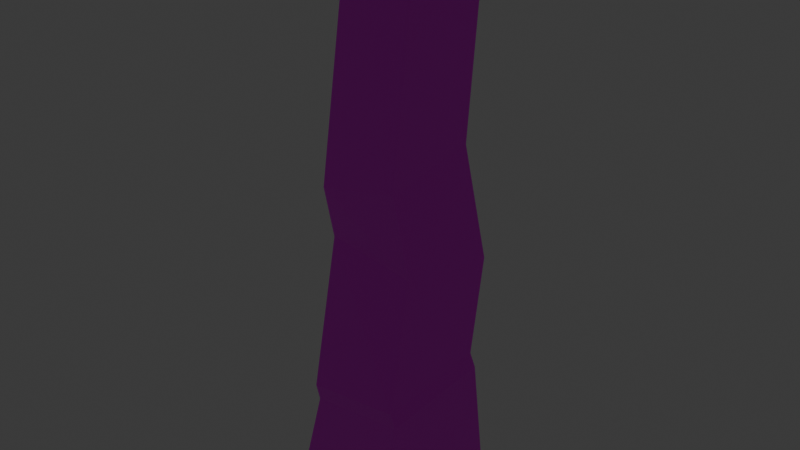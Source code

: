 # Source: tree3.blend  (saved by Blender 4.5.88; exported with 4.5.12 LTS)
import bpy
from mathutils import Matrix  # noqa: F401  (used for matrix-valued properties, if any)

bpy.ops.wm.read_factory_settings(use_empty=True)
scene = bpy.context.scene
scene.name = 'Scene'

# ---- collections
col_collection = bpy.data.collections.new('Collection'); scene.collection.children.link(col_collection)

# ---- images (referenced by path relative to the original .blend; pixels are not part of the script)
import os
ASSET_DIR = os.environ.get("B2B_ASSET_DIR", "")  # directory of the original .blend (textures are referenced by path, not embedded)
HERE = os.path.dirname(os.path.abspath(__file__))  # packed textures are extracted next to this script under _unpacked/

def load_image(name, relpath, width, height, colorspace="sRGB"):
    """Load a texture the original file referenced (path relative to the .blend, or extracted next to this script)."""
    p = next((c for c in (os.path.join(HERE, relpath), os.path.join(ASSET_DIR, relpath)) if relpath and os.path.exists(c)), "")
    if p:
        img = bpy.data.images.load(p, check_existing=True)
        img.name = name
    else:  # same state as the original file: an image datablock whose file is absent (Cycles renders it pink)
        img = bpy.data.images.new(name, width, height)
        img.source = "FILE"
        img.filepath = "//" + (relpath or name)
    img.colorspace_settings.name = colorspace
    return img
img_texture_eow_tree_png = load_image('texture eow tree.png', 'texture eow tree.png', 1024, 1024, 'sRGB')

# ---- materials (node trees are filled in below, after node groups)
mat_material = bpy.data.materials.new('Material')
mat_material.alpha_threshold = 0.0
mat_material.roughness = 0.5
mat_material.line_color = (0.0, 0.0, 0.0, 1.0)

# ---- material node trees
mat_material.use_nodes = True; mat_material.node_tree.nodes.clear()
_N = mat_material.node_tree.nodes; _L = mat_material.node_tree.links
n0 = _N.new('ShaderNodeOutputMaterial'); n0.name = 'Material Output'; n0.location = (200, 100)
n1 = _N.new('ShaderNodeBsdfPrincipled'); n1.name = 'Principled BSDF'; n1.location = (-200, 100)
n1.inputs[3].default_value = 1.45
n2 = _N.new('ShaderNodeTexImage'); n2.name = 'Image Texture'; n2.location = (-490, 71)
n2.image = img_texture_eow_tree_png
_L.new(n1.outputs[0], n0.inputs[0])
_L.new(n2.outputs[0], n1.inputs[0])
n0.is_active_output = True

# ---- world
world_world = bpy.data.worlds.new('World'); scene.world = world_world
world_world.use_nodes = True; world_world.node_tree.nodes.clear()
_N = world_world.node_tree.nodes; _L = world_world.node_tree.links
n0 = _N.new('ShaderNodeOutputWorld'); n0.name = 'World Output'; n0.location = (200, 100)
n1 = _N.new('ShaderNodeBackground'); n1.name = 'Background'; n1.location = (-200, 100)
n1.inputs[0].default_value = (0.05088, 0.05088, 0.05088, 1.0)
_L.new(n1.outputs[0], n0.inputs[0])
n0.is_active_output = True
world_world.color = (0.05088, 0.05088, 0.05088)
world_world.sun_shadow_jitter_overblur = 0.0

# ---- cameras
cam_camera = bpy.data.cameras.new('Camera')
cam_camera.clip_end = 100.0
cam_camera.ortho_scale = 7.314

# ---- lights
light_light = bpy.data.lights.new('Light', 'POINT')
light_light.energy = 1000.0
light_light.shadow_soft_size = 0.1

# ---- meshes
me_cube = bpy.data.meshes.new('Cube')
me_cube.from_pydata([(0.544, 0.544, 1.0), (1.0, 1.0, -1.0), (0.544, -0.544, 1.0), (1.0, -1.0, -1.0), (-0.544, 0.544, 1.0), (-1.0, 1.0, -1.0), (-0.544, -0.544, 1.0), (-1.0, -1.0, -1.0), (0.7591, 0.9496, 0.7347), (-0.4819, -0.239, 0.7428), (0.7181, -0.239, 0.7706), (-0.4409, 0.9496, 0.7069), (0.7342, 0.8463, 0.6194), (0.757, -0.3791, 0.6567), (-0.5145, 0.8463, 0.6349), (-0.4917, -0.3791, 0.6722), (0.5839, 0.7281, 0.1591), (0.6578, -0.7281, 0.1152), (-0.8657, 0.7281, 0.1097), (-0.7918, -0.7281, 0.06579), (0.7753, 0.986, -0.09801), (0.79, -0.5703, -0.06927), (-0.79, 0.986, -0.08173), (-0.7753, -0.5703, -0.05298), (0.9052, 0.6115, -0.302), (0.957, -1.067, -0.3395), (-0.7624, 0.6115, -0.3487), (-0.7106, -1.067, -0.3862), (0.9609, 0.6591, -0.3363), (1.013, -1.035, -0.3741), (-0.7227, 0.6591, -0.3834), (-0.6705, -1.035, -0.4212), (0.9921, 0.8797, -0.627), (0.9507, -1.088, -0.6572), (-0.9507, 0.8797, -0.5732), (-0.9921, -1.088, -0.6035), (1.224, 1.051, -0.9192), (1.102, -1.112, -0.8382), (-0.9816, 1.051, -0.9192), (-1.087, -1.112, -0.8777), (-1.115, -1.042, -0.8348), (1.107, 1.102, -0.8558), (1.053, -1.042, -0.7956), (-0.9398, 1.102, -0.895), (0.08607, 1.653, 1.144), (0.08607, 2.17, 1.106), (0.08607, 2.36, 1.054), (0.08607, 2.17, 1.002), (0.08607, 1.653, 0.9645), (0.698, 1.3, 1.144), (1.146, 1.558, 1.106), (1.31, 1.653, 1.054), (1.146, 1.558, 1.002), (0.698, 1.3, 0.9645), (0.698, 0.5931, 1.144), (1.146, 0.3345, 1.106), (1.31, 0.2398, 1.054), (1.146, 0.3345, 1.002), (0.698, 0.5931, 0.9645), (0.08607, 0.2398, 1.144), (0.08607, -0.2774, 1.106), (0.08607, -0.4668, 1.054), (0.08607, -0.2774, 1.002), (0.08607, 0.2398, 0.9645), (0.08607, 0.9464, 1.158), (-0.5258, 0.5931, 1.144), (-0.9738, 0.3345, 1.106), (-1.138, 0.2398, 1.054), (-0.9738, 0.3345, 1.002), (-0.5258, 0.5931, 0.9645), (-0.5258, 1.3, 1.144), (-0.9738, 1.558, 1.106), (-1.138, 1.653, 1.054), (-0.9738, 1.558, 1.002), (-0.5258, 1.3, 0.9645), (0.08607, 0.9464, 0.9507), (-0.1769, -1.327, 1.215), (3.897, 0.2109, 0.8474), (3.897, -1.401, 0.9298), (3.897, -1.992, 1.043), (3.897, -1.401, 1.155), (3.897, 0.2109, 1.238), (-0.9304, -0.8916, 1.292), (1.286, -3.933, 1.108), (1.99, 1.312, 0.8474), (0.5933, 0.5059, 0.9298), (0.0822, 0.2109, 1.043), (0.5933, 0.5059, 1.155), (1.99, 1.312, 1.238), (0.1712, -3.29, 1.192), (-0.9304, 0.2969, 1.292), (1.99, 3.514, 0.8474), (0.5933, 4.321, 0.9298), (0.0822, 4.616, 1.043), (0.5933, 4.321, 1.155), (1.99, 3.514, 1.238), (-0.1769, 0.7319, 1.215), (0.09885, 0.8911, 1.11), (3.897, 4.616, 0.8474), (3.897, 6.228, 0.9298), (3.897, 6.818, 1.043), (3.897, 6.228, 1.155), (3.897, 4.616, 1.238), (-0.1769, 0.7319, 1.006), (3.897, 2.413, 0.8172), (5.804, 3.514, 0.8474), (7.2, 4.321, 0.9298), (7.712, 4.616, 1.043), (7.2, 4.321, 1.155), (5.804, 3.514, 1.238), (-0.9304, 0.2969, 0.9289), (5.804, 1.312, 0.8474), (7.2, 0.5059, 0.9298), (7.712, 0.2109, 1.043), (7.2, 0.5059, 1.155), (5.804, 1.312, 1.238), (3.897, 2.413, 1.268), (-1.96, 0.8911, 0.9289), (-1.96, 1.761, 1.006), (-1.96, 2.08, 1.11), (-1.96, 1.761, 1.215), (-1.96, 0.8911, 1.292), (0.1712, -1.532, 1.192), (0.09885, -1.486, 1.11), (-0.1769, -1.327, 1.006), (-0.9304, -0.8916, 0.9289), (1.286, -0.8881, 1.108), (-1.96, -2.356, 1.215), (-1.96, -1.486, 1.292), (-1.96, -0.2973, 1.32), (-1.96, -2.674, 1.11), (-1.96, -2.356, 1.006), (-1.96, -1.486, 0.9289), (-1.96, -0.2973, 0.9008), (-3.742, -1.327, 1.215), (-2.989, -0.8916, 1.292), (1.694, -0.6526, 0.9947), (-4.018, -1.486, 1.11), (-3.742, -1.327, 1.006), (-2.989, -0.8916, 0.9289), (1.286, -0.8881, 0.8809), (-3.742, 0.7319, 1.215), (-2.989, 0.2969, 1.292), (0.1712, -1.532, 0.7976), (-4.018, 0.8911, 1.11), (-3.742, 0.7319, 1.006), (-2.989, 0.2969, 0.9289), (-1.351, -0.6526, 0.7976), (-1.351, 0.6345, 0.8809), (-1.351, 1.106, 0.9947), (-1.351, 0.6345, 1.108), (-1.351, -0.6526, 1.192), (1.694, -4.169, 0.9947), (1.286, -3.933, 0.8809), (0.1712, -3.29, 0.7976), (-1.351, -5.456, 1.108), (-1.351, -4.169, 1.192), (-1.351, -2.411, 1.222), (-1.351, -5.927, 0.9947), (-1.351, -5.456, 0.8809), (-1.351, -4.169, 0.7976), (-1.351, -2.411, 0.7671), (-3.989, -3.933, 1.108), (-2.874, -3.29, 1.192), (-4.397, -4.169, 0.9947), (-3.989, -3.933, 0.8809), (-2.874, -3.29, 0.7976), (-3.989, -0.8881, 1.108), (-2.874, -1.532, 1.192), (-4.397, -0.6526, 0.9947), (-3.989, -0.8881, 0.8809), (-2.874, -1.532, 0.7976)], [], [(0, 4, 6, 2), (10, 2, 6, 9), (9, 6, 4, 11), (5, 1, 3, 7), (8, 0, 2, 10), (11, 4, 0, 8), (14, 11, 8, 12), (12, 8, 10, 13), (15, 9, 11, 14), (13, 10, 9, 15), (17, 13, 15, 19), (19, 15, 14, 18), (16, 12, 13, 17), (18, 14, 12, 16), (22, 18, 16, 20), (20, 16, 17, 21), (23, 19, 18, 22), (21, 17, 19, 23), (25, 21, 23, 27), (27, 23, 22, 26), (24, 20, 21, 25), (26, 22, 20, 24), (30, 26, 24, 28), (28, 24, 25, 29), (31, 27, 26, 30), (29, 25, 27, 31), (33, 29, 31, 35), (35, 31, 30, 34), (32, 28, 29, 33), (34, 30, 28, 32), (43, 34, 32, 41), (41, 32, 33, 42), (40, 35, 34, 43), (42, 33, 35, 40), (3, 37, 39, 7), (7, 39, 38, 5), (1, 36, 37, 3), (5, 38, 36, 1), (37, 42, 40, 39), (39, 40, 43, 38), (36, 41, 42, 37), (38, 43, 41, 36), (45, 44, 49, 50), (48, 47, 52, 53), (46, 45, 50, 51), (44, 64, 49), (75, 48, 53), (47, 46, 51, 52), (53, 52, 57, 58), (51, 50, 55, 56), (49, 64, 54), (75, 53, 58), (52, 51, 56, 57), (50, 49, 54, 55), (58, 57, 62, 63), (56, 55, 60, 61), (54, 64, 59), (75, 58, 63), (57, 56, 61, 62), (55, 54, 59, 60), (61, 60, 66, 67), (59, 64, 65), (75, 63, 69), (62, 61, 67, 68), (60, 59, 65, 66), (63, 62, 68, 69), (65, 64, 70), (75, 69, 74), (68, 67, 72, 73), (66, 65, 70, 71), (69, 68, 73, 74), (67, 66, 71, 72), (75, 74, 48), (73, 72, 46, 47), (71, 70, 44, 45), (74, 73, 47, 48), (72, 71, 45, 46), (70, 64, 44), (81, 80, 87, 88), (79, 78, 85, 86), (77, 104, 84), (116, 81, 88), (80, 79, 86, 87), (78, 77, 84, 85), (116, 88, 95), (87, 86, 93, 94), (85, 84, 91, 92), (88, 87, 94, 95), (86, 85, 92, 93), (84, 104, 91), (116, 95, 102), (94, 93, 100, 101), (92, 91, 98, 99), (95, 94, 101, 102), (93, 92, 99, 100), (91, 104, 98), (116, 102, 109), (101, 100, 107, 108), (99, 98, 105, 106), (102, 101, 108, 109), (100, 99, 106, 107), (98, 104, 105), (108, 107, 113, 114), (106, 105, 111, 112), (109, 108, 114, 115), (107, 106, 112, 113), (105, 104, 111), (116, 109, 115), (112, 111, 77, 78), (115, 114, 80, 81), (113, 112, 78, 79), (111, 104, 77), (116, 115, 81), (114, 113, 79, 80), (119, 120, 96, 97), (117, 118, 103, 110), (120, 121, 90, 96), (118, 119, 97, 103), (133, 117, 110), (121, 129, 90), (133, 110, 125), (103, 97, 123, 124), (96, 90, 82, 76), (110, 103, 124, 125), (97, 96, 76, 123), (90, 129, 82), (123, 76, 127, 130), (82, 129, 128), (125, 124, 131, 132), (76, 82, 128, 127), (133, 125, 132), (124, 123, 130, 131), (128, 129, 135), (130, 127, 134, 137), (133, 132, 139), (132, 131, 138, 139), (127, 128, 135, 134), (131, 130, 137, 138), (137, 134, 141, 144), (139, 138, 145, 146), (134, 135, 142, 141), (138, 137, 144, 145), (133, 139, 146), (135, 129, 142), (146, 145, 118, 117), (141, 142, 121, 120), (145, 144, 119, 118), (133, 146, 117), (142, 129, 121), (144, 141, 120, 119), (149, 150, 126, 136), (147, 148, 140, 143), (150, 151, 122, 126), (148, 149, 136, 140), (161, 147, 143), (151, 157, 122), (161, 143, 154), (140, 136, 152, 153), (126, 122, 89, 83), (143, 140, 153, 154), (136, 126, 83, 152), (122, 157, 89), (152, 83, 155, 158), (83, 89, 156, 155), (161, 154, 160), (153, 152, 158, 159), (89, 157, 156), (154, 153, 159, 160), (156, 157, 163), (158, 155, 162, 164), (160, 159, 165, 166), (161, 160, 166), (155, 156, 163, 162), (159, 158, 164, 165), (164, 162, 167, 169), (166, 165, 170, 171), (162, 163, 168, 167), (165, 164, 169, 170), (161, 166, 171), (163, 157, 168), (171, 170, 148, 147), (167, 168, 151, 150), (170, 169, 149, 148), (161, 171, 147), (168, 157, 151), (169, 167, 150, 149)])
_uv = me_cube.uv_layers.new(name='UVMap')
_uv.uv.foreach_set('vector', [0.625, 0.5, 0.875, 0.5, 0.875, 0.75, 0.625, 0.75, 0.2028, 0.7809, 0.2083, 0.7809, 0.2083, 0.8206, 0.2028, 0.8206, 0.2028, 0.6617, 0.2083, 0.6617, 0.2083, 0.7014, 0.2028, 0.7014, 0.1289, 0.7411, 0.1686, 0.7411, 0.1686, 0.7809, 0.1289, 0.7809, 0.2028, 0.7411, 0.2083, 0.7411, 0.2083, 0.7809, 0.2028, 0.7809, 0.2028, 0.7014, 0.2083, 0.7014, 0.2083, 0.7411, 0.2028, 0.7411, 0.2011, 0.7014, 0.2028, 0.7014, 0.2028, 0.7411, 0.2011, 0.7411, 0.2011, 0.7411, 0.2028, 0.7411, 0.2028, 0.7809, 0.2011, 0.7809, 0.2011, 0.6617, 0.2028, 0.6617, 0.2028, 0.7014, 0.2011, 0.7014, 0.2011, 0.7809, 0.2028, 0.7809, 0.2028, 0.8206, 0.2011, 0.8206, 0.1908, 0.7809, 0.2011, 0.7809, 0.2011, 0.8206, 0.1908, 0.8206, 0.1908, 0.6617, 0.2011, 0.6617, 0.2011, 0.7014, 0.1908, 0.7014, 0.1908, 0.7411, 0.2011, 0.7411, 0.2011, 0.7809, 0.1908, 0.7809, 0.1908, 0.7014, 0.2011, 0.7014, 0.2011, 0.7411, 0.1908, 0.7411, 0.1874, 0.7014, 0.1908, 0.7014, 0.1908, 0.7411, 0.1874, 0.7411, 0.1874, 0.7411, 0.1908, 0.7411, 0.1908, 0.7809, 0.1874, 0.7809, 0.1874, 0.6617, 0.1908, 0.6617, 0.1908, 0.7014, 0.1874, 0.7014, 0.1874, 0.7809, 0.1908, 0.7809, 0.1908, 0.8206, 0.1874, 0.8206, 0.1817, 0.7809, 0.1874, 0.7809, 0.1874, 0.8206, 0.1817, 0.8206, 0.1817, 0.6617, 0.1874, 0.6617, 0.1874, 0.7014, 0.1817, 0.7014, 0.1817, 0.7411, 0.1874, 0.7411, 0.1874, 0.7809, 0.1817, 0.7809, 0.1817, 0.7014, 0.1874, 0.7014, 0.1874, 0.7411, 0.1817, 0.7411, 0.181, 0.7014, 0.1817, 0.7014, 0.1817, 0.7411, 0.181, 0.7411, 0.181, 0.7411, 0.1817, 0.7411, 0.1817, 0.7809, 0.181, 0.7809, 0.181, 0.6617, 0.1817, 0.6617, 0.1817, 0.7014, 0.181, 0.7014, 0.181, 0.7809, 0.1817, 0.7809, 0.1817, 0.8206, 0.181, 0.8206, 0.1763, 0.7809, 0.181, 0.7809, 0.181, 0.8206, 0.1763, 0.8206, 0.1763, 0.6617, 0.181, 0.6617, 0.181, 0.7014, 0.1763, 0.7014, 0.1763, 0.7411, 0.181, 0.7411, 0.181, 0.7809, 0.1763, 0.7809, 0.1763, 0.7014, 0.181, 0.7014, 0.181, 0.7411, 0.1763, 0.7411, 0.1716, 0.7014, 0.1763, 0.7014, 0.1763, 0.7411, 0.1716, 0.7411, 0.1716, 0.7411, 0.1763, 0.7411, 0.1763, 0.7809, 0.1716, 0.7809, 0.1716, 0.6617, 0.1763, 0.6617, 0.1763, 0.7014, 0.1716, 0.7014, 0.1716, 0.7809, 0.1763, 0.7809, 0.1763, 0.8206, 0.1716, 0.8206, 0.1686, 0.7809, 0.1709, 0.7809, 0.1709, 0.8206, 0.1686, 0.8206, 0.1686, 0.6617, 0.1709, 0.6617, 0.1709, 0.7014, 0.1686, 0.7014, 0.1686, 0.7411, 0.1709, 0.7411, 0.1709, 0.7809, 0.1686, 0.7809, 0.1686, 0.7014, 0.1709, 0.7014, 0.1709, 0.7411, 0.1686, 0.7411, 0.1709, 0.7809, 0.1716, 0.7809, 0.1716, 0.8206, 0.1709, 0.8206, 0.1709, 0.6617, 0.1716, 0.6617, 0.1716, 0.7014, 0.1709, 0.7014, 0.1709, 0.7411, 0.1716, 0.7411, 0.1716, 0.7809, 0.1709, 0.7809, 0.1709, 0.7014, 0.1716, 0.7014, 0.1716, 0.7411, 0.1709, 0.7411, 0.352, 0.6777, 0.352, 0.67, 0.3597, 0.67, 0.3597, 0.6777, 0.352, 0.701, 0.352, 0.6932, 0.3597, 0.6932, 0.3597, 0.701, 0.352, 0.6855, 0.352, 0.6777, 0.3597, 0.6777, 0.3597, 0.6855, 0.352, 0.67, 0.3559, 0.6622, 0.3597, 0.67, 0.3559, 0.7088, 0.352, 0.701, 0.3597, 0.701, 0.352, 0.6932, 0.352, 0.6855, 0.3597, 0.6855, 0.3597, 0.6932, 0.5, 0.1667, 0.5, 0.3333, 0.3333, 0.3333, 0.3333, 0.1667, 0.5, 0.5, 0.5, 0.6667, 0.3333, 0.6667, 0.3333, 0.5, 0.3597, 0.67, 0.3636, 0.6622, 0.3675, 0.67, 0.3636, 0.7088, 0.3597, 0.701, 0.3675, 0.701, 0.5, 0.3333, 0.5, 0.5, 0.3333, 0.5, 0.3333, 0.3333, 0.5, 0.6667, 0.5, 0.8333, 0.3333, 0.8333, 0.3333, 0.6667, 0.3333, 0.1667, 0.3333, 0.3333, 0.1667, 0.3333, 0.1667, 0.1667, 0.3675, 0.6855, 0.3675, 0.6777, 0.3753, 0.6777, 0.3753, 0.6855, 0.3675, 0.67, 0.3714, 0.6622, 0.3753, 0.67, 0.3714, 0.7088, 0.3675, 0.701, 0.3753, 0.701, 0.3675, 0.6932, 0.3675, 0.6855, 0.3753, 0.6855, 0.3753, 0.6932, 0.3675, 0.6777, 0.3675, 0.67, 0.3753, 0.67, 0.3753, 0.6777, 0.1667, 0.5, 0.1667, 0.6667, 0.0, 0.6667, 0.0, 0.5, 0.3753, 0.67, 0.3792, 0.6622, 0.383, 0.67, 0.3792, 0.7088, 0.3753, 0.701, 0.383, 0.701, 0.1667, 0.3333, 0.1667, 0.5, 0.0, 0.5, 0.0, 0.3333, 0.3753, 0.6777, 0.3753, 0.67, 0.383, 0.67, 0.383, 0.6777, 0.1667, 0.1667, 0.1667, 0.3333, 0.0, 0.3333, 0.0, 0.1667, 0.3365, 0.67, 0.3403, 0.6622, 0.3442, 0.67, 0.3403, 0.7088, 0.3365, 0.701, 0.3442, 0.701, 0.3365, 0.6932, 0.3365, 0.6855, 0.3442, 0.6855, 0.3442, 0.6932, 0.3365, 0.6777, 0.3365, 0.67, 0.3442, 0.67, 0.3442, 0.6777, 0.3365, 0.701, 0.3365, 0.6932, 0.3442, 0.6932, 0.3442, 0.701, 0.3365, 0.6855, 0.3365, 0.6777, 0.3442, 0.6777, 0.3442, 0.6855, 0.3481, 0.7088, 0.3442, 0.701, 0.352, 0.701, 0.3442, 0.6932, 0.3442, 0.6855, 0.352, 0.6855, 0.352, 0.6932, 0.3442, 0.6777, 0.3442, 0.67, 0.352, 0.67, 0.352, 0.6777, 0.3442, 0.701, 0.3442, 0.6932, 0.352, 0.6932, 0.352, 0.701, 0.3442, 0.6855, 0.3442, 0.6777, 0.352, 0.6777, 0.352, 0.6855, 0.3442, 0.67, 0.3481, 0.6622, 0.352, 0.67, 0.352, 0.701, 0.352, 0.6932, 0.3597, 0.6932, 0.3597, 0.701, 0.6667, 0.5, 0.6667, 0.6667, 0.5, 0.6667, 0.5, 0.5, 0.352, 0.67, 0.3559, 0.6622, 0.3597, 0.67, 0.3559, 0.7088, 0.352, 0.701, 0.3597, 0.701, 0.352, 0.6932, 0.352, 0.6855, 0.3597, 0.6855, 0.3597, 0.6932, 0.352, 0.6777, 0.352, 0.67, 0.3597, 0.67, 0.3597, 0.6777, 0.3636, 0.7088, 0.3597, 0.701, 0.3675, 0.701, 0.3597, 0.6932, 0.3597, 0.6855, 0.3675, 0.6855, 0.3675, 0.6932, 0.3597, 0.6777, 0.3597, 0.67, 0.3675, 0.67, 0.3675, 0.6777, 0.3597, 0.701, 0.3597, 0.6932, 0.3675, 0.6932, 0.3675, 0.701, 0.3597, 0.6855, 0.3597, 0.6777, 0.3675, 0.6777, 0.3675, 0.6855, 0.3597, 0.67, 0.3636, 0.6622, 0.3675, 0.67, 0.3714, 0.7088, 0.3675, 0.701, 0.3753, 0.701, 0.3675, 0.6932, 0.3675, 0.6855, 0.3753, 0.6855, 0.3753, 0.6932, 0.3675, 0.6777, 0.3675, 0.67, 0.3753, 0.67, 0.3753, 0.6777, 0.3675, 0.701, 0.3675, 0.6932, 0.3753, 0.6932, 0.3753, 0.701, 0.3675, 0.6855, 0.3675, 0.6777, 0.3753, 0.6777, 0.3753, 0.6855, 0.3675, 0.67, 0.3714, 0.6622, 0.3753, 0.67, 0.3792, 0.7088, 0.3753, 0.701, 0.383, 0.701, 0.3753, 0.6932, 0.3753, 0.6855, 0.383, 0.6855, 0.383, 0.6932, 0.3753, 0.6777, 0.3753, 0.67, 0.383, 0.67, 0.383, 0.6777, 0.3753, 0.701, 0.3753, 0.6932, 0.383, 0.6932, 0.383, 0.701, 0.3753, 0.6855, 0.3753, 0.6777, 0.383, 0.6777, 0.383, 0.6855, 0.3753, 0.67, 0.3792, 0.6622, 0.383, 0.67, 0.3365, 0.6932, 0.3365, 0.6855, 0.3442, 0.6855, 0.3442, 0.6932, 0.3365, 0.6777, 0.3365, 0.67, 0.3442, 0.67, 0.3442, 0.6777, 0.3365, 0.701, 0.3365, 0.6932, 0.3442, 0.6932, 0.3442, 0.701, 0.3365, 0.6855, 0.3365, 0.6777, 0.3442, 0.6777, 0.3442, 0.6855, 0.3365, 0.67, 0.3403, 0.6622, 0.3442, 0.67, 0.3403, 0.7088, 0.3365, 0.701, 0.3442, 0.701, 0.3442, 0.6777, 0.3442, 0.67, 0.352, 0.67, 0.352, 0.6777, 0.3442, 0.701, 0.3442, 0.6932, 0.352, 0.6932, 0.352, 0.701, 0.3442, 0.6855, 0.3442, 0.6777, 0.352, 0.6777, 0.352, 0.6855, 0.3442, 0.67, 0.3481, 0.6622, 0.352, 0.67, 0.3481, 0.7088, 0.3442, 0.701, 0.352, 0.701, 0.3442, 0.6932, 0.3442, 0.6855, 0.352, 0.6855, 0.352, 0.6932, 0.352, 0.6855, 0.352, 0.6777, 0.3597, 0.6777, 0.3597, 0.6855, 0.352, 0.701, 0.352, 0.6932, 0.3597, 0.6932, 0.3597, 0.701, 0.352, 0.6777, 0.352, 0.67, 0.3597, 0.67, 0.3597, 0.6777, 0.352, 0.6932, 0.352, 0.6855, 0.3597, 0.6855, 0.3597, 0.6932, 0.3559, 0.7088, 0.352, 0.701, 0.3597, 0.701, 0.352, 0.67, 0.3559, 0.6622, 0.3597, 0.67, 0.4167, 0.0, 0.5, 0.1667, 0.3333, 0.1667, 0.5, 0.3333, 0.5, 0.5, 0.3333, 0.5, 0.3333, 0.3333, 0.3597, 0.6777, 0.3597, 0.67, 0.3675, 0.67, 0.3675, 0.6777, 0.5, 0.1667, 0.5, 0.3333, 0.3333, 0.3333, 0.3333, 0.1667, 0.3597, 0.6855, 0.3597, 0.6777, 0.3675, 0.6777, 0.3675, 0.6855, 0.3597, 0.67, 0.3636, 0.6622, 0.3675, 0.67, 0.3675, 0.6855, 0.3675, 0.6777, 0.3753, 0.6777, 0.3753, 0.6855, 0.3675, 0.67, 0.3714, 0.6622, 0.3753, 0.67, 0.3333, 0.1667, 0.3333, 0.3333, 0.1667, 0.3333, 0.1667, 0.1667, 0.3675, 0.6777, 0.3675, 0.67, 0.3753, 0.67, 0.3753, 0.6777, 0.25, 0.0, 0.3333, 0.1667, 0.1667, 0.1667, 0.3333, 0.3333, 0.3333, 0.5, 0.1667, 0.5, 0.1667, 0.3333, 0.3753, 0.67, 0.3792, 0.6622, 0.383, 0.67, 0.3753, 0.6855, 0.3753, 0.6777, 0.383, 0.6777, 0.383, 0.6855, 0.08333, 0.0, 0.1667, 0.1667, 0.0, 0.1667, 0.1667, 0.1667, 0.1667, 0.3333, 0.0, 0.3333, 0.0, 0.1667, 0.3753, 0.6777, 0.3753, 0.67, 0.383, 0.67, 0.383, 0.6777, 0.1667, 0.3333, 0.1667, 0.5, 0.0, 0.5, 0.0, 0.3333, 0.3365, 0.6855, 0.3365, 0.6777, 0.3442, 0.6777, 0.3442, 0.6855, 0.3365, 0.701, 0.3365, 0.6932, 0.3442, 0.6932, 0.3442, 0.701, 0.3365, 0.6777, 0.3365, 0.67, 0.3442, 0.67, 0.3442, 0.6777, 0.3365, 0.6932, 0.3365, 0.6855, 0.3442, 0.6855, 0.3442, 0.6932, 0.3403, 0.7088, 0.3365, 0.701, 0.3442, 0.701, 0.3365, 0.67, 0.3403, 0.6622, 0.3442, 0.67, 0.3442, 0.701, 0.3442, 0.6932, 0.352, 0.6932, 0.352, 0.701, 0.3442, 0.6777, 0.3442, 0.67, 0.352, 0.67, 0.352, 0.6777, 0.3442, 0.6932, 0.3442, 0.6855, 0.352, 0.6855, 0.352, 0.6932, 0.3481, 0.7088, 0.3442, 0.701, 0.352, 0.701, 0.3442, 0.67, 0.3481, 0.6622, 0.352, 0.67, 0.3442, 0.6855, 0.3442, 0.6777, 0.352, 0.6777, 0.352, 0.6855, 0.352, 0.6855, 0.352, 0.6777, 0.3597, 0.6777, 0.3597, 0.6855, 0.352, 0.701, 0.352, 0.6932, 0.3597, 0.6932, 0.3597, 0.701, 0.352, 0.6777, 0.352, 0.67, 0.3597, 0.67, 0.3597, 0.6777, 0.352, 0.6932, 0.352, 0.6855, 0.3597, 0.6855, 0.3597, 0.6932, 0.3559, 0.7088, 0.352, 0.701, 0.3597, 0.701, 0.352, 0.67, 0.3559, 0.6622, 0.3597, 0.67, 0.3636, 0.7088, 0.3597, 0.701, 0.3675, 0.701, 0.3597, 0.6932, 0.3597, 0.6855, 0.3675, 0.6855, 0.3675, 0.6932, 0.3597, 0.6777, 0.3597, 0.67, 0.3675, 0.67, 0.3675, 0.6777, 0.3597, 0.701, 0.3597, 0.6932, 0.3675, 0.6932, 0.3675, 0.701, 0.3597, 0.6855, 0.3597, 0.6777, 0.3675, 0.6777, 0.3675, 0.6855, 0.3597, 0.67, 0.3636, 0.6622, 0.3675, 0.67, 0.3675, 0.6855, 0.3675, 0.6777, 0.3753, 0.6777, 0.3753, 0.6855, 0.3675, 0.6777, 0.3675, 0.67, 0.3753, 0.67, 0.3753, 0.6777, 0.3714, 0.7088, 0.3675, 0.701, 0.3753, 0.701, 0.3675, 0.6932, 0.3675, 0.6855, 0.3753, 0.6855, 0.3753, 0.6932, 0.3675, 0.67, 0.3714, 0.6622, 0.3753, 0.67, 0.3675, 0.701, 0.3675, 0.6932, 0.3753, 0.6932, 0.3753, 0.701, 0.3753, 0.67, 0.3792, 0.6622, 0.383, 0.67, 0.3753, 0.6855, 0.3753, 0.6777, 0.383, 0.6777, 0.383, 0.6855, 0.3753, 0.701, 0.3753, 0.6932, 0.383, 0.6932, 0.383, 0.701, 0.3792, 0.7088, 0.3753, 0.701, 0.383, 0.701, 0.3753, 0.6777, 0.3753, 0.67, 0.383, 0.67, 0.383, 0.6777, 0.3753, 0.6932, 0.3753, 0.6855, 0.383, 0.6855, 0.383, 0.6932, 0.399, 0.668, 0.399, 0.7067, 0.3603, 0.7067, 0.3603, 0.668, 0.3365, 0.701, 0.3365, 0.6932, 0.3442, 0.6932, 0.3442, 0.701, 0.3365, 0.6777, 0.3365, 0.67, 0.3442, 0.67, 0.3442, 0.6777, 0.3365, 0.6932, 0.3365, 0.6855, 0.3442, 0.6855, 0.3442, 0.6932, 0.3403, 0.7088, 0.3365, 0.701, 0.3442, 0.701, 0.3365, 0.67, 0.3403, 0.6622, 0.3442, 0.67, 0.3442, 0.701, 0.3442, 0.6932, 0.352, 0.6932, 0.352, 0.701, 0.8333, 0.6667, 0.8333, 0.8333, 0.6667, 0.8333, 0.6667, 0.6667, 0.3442, 0.6932, 0.3442, 0.6855, 0.352, 0.6855, 0.352, 0.6932, 0.3481, 0.7088, 0.3442, 0.701, 0.352, 0.701, 0.3442, 0.67, 0.3481, 0.6622, 0.352, 0.67, 0.3442, 0.6855, 0.3442, 0.6777, 0.352, 0.6777, 0.352, 0.6855])
me_cube.materials.append(mat_material)
me_cube.use_mirror_vertex_groups = False
me_cube.update()

# ---- objects
ob_cube = bpy.data.objects.new('Cube', me_cube)
ob_light = bpy.data.objects.new('Light', light_light)
ob_camera = bpy.data.objects.new('Camera', cam_camera)

# ---- transforms, parenting, visibility, modifiers, constraints
ob_cube.location = (0.0, 0.0, 0.0)
ob_cube.scale = (0.7076, 0.7076, 4.972)
ob_cube.lock_rotations_4d = False
ob_cube.empty_display_type = 'ARROWS'
ob_cube.lineart.crease_threshold = 0.0
ob_light.location = (4.076, 1.005, 5.904)
ob_light.rotation_euler = (0.6503, 0.05522, 1.866)
ob_light.lock_rotations_4d = False
ob_light.empty_display_type = 'ARROWS'
ob_light.color = (0.0, 0.0, 0.0, 0.0)
ob_light.lineart.crease_threshold = 0.0
ob_camera.location = (7.359, -6.926, 4.958)
ob_camera.rotation_euler = (1.109, 0.0, 0.8149)
ob_camera.lock_rotations_4d = False
ob_camera.empty_display_type = 'ARROWS'
ob_camera.color = (0.0, 0.0, 0.0, 0.0)
ob_camera.display_type = 'WIRE'
ob_camera.lineart.crease_threshold = 0.0

# ---- collection membership
col_collection.objects.link(ob_cube)
col_collection.objects.link(ob_light)
col_collection.objects.link(ob_camera)

# ---- scene / render settings (as saved in the file)
scene.camera = ob_camera
scene.frame_start = 1; scene.frame_end = 250; scene.frame_set(1)
scene.render.engine = 'BLENDER_EEVEE_NEXT'
bpy.context.view_layer.update()
